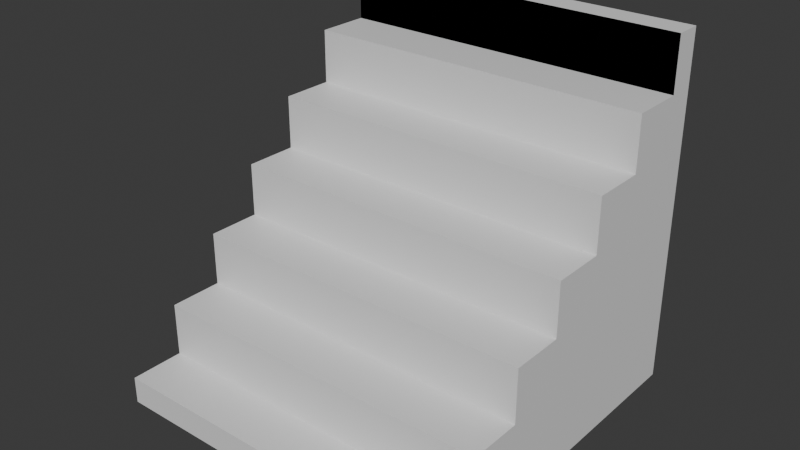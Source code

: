 # Source: StairCase.blend  (saved by Blender 4.1.24; exported with 4.5.12 LTS)
import bpy
from mathutils import Matrix  # noqa: F401  (used for matrix-valued properties, if any)

bpy.ops.wm.read_factory_settings(use_empty=True)
scene = bpy.context.scene
scene.name = 'Scene'

# ---- collections
col_collection = bpy.data.collections.new('Collection'); scene.collection.children.link(col_collection)

# ---- materials (node trees are filled in below, after node groups)
mat_material = bpy.data.materials.new('Material')
mat_material.alpha_threshold = 0.0
mat_material.use_transparent_shadow = False
mat_material.roughness = 0.5
mat_material.line_color = (0.0, 0.0, 0.0, 1.0)

# ---- material node trees
mat_material.use_nodes = True; mat_material.node_tree.nodes.clear()
_N = mat_material.node_tree.nodes; _L = mat_material.node_tree.links
n0 = _N.new('ShaderNodeOutputMaterial'); n0.name = 'Material Output'; n0.location = (300, 300)
n1 = _N.new('ShaderNodeBsdfPrincipled'); n1.name = 'Principled BSDF'; n1.location = (10, 300)
n1.inputs[3].default_value = 1.45
_L.new(n1.outputs[0], n0.inputs[0])
n0.is_active_output = True

# ---- world
world_world = bpy.data.worlds.new('World'); scene.world = world_world
world_world.use_nodes = True; world_world.node_tree.nodes.clear()
_N = world_world.node_tree.nodes; _L = world_world.node_tree.links
n0 = _N.new('ShaderNodeOutputWorld'); n0.name = 'World Output'; n0.location = (300, 300)
n1 = _N.new('ShaderNodeBackground'); n1.name = 'Background'; n1.location = (10, 300)
n1.inputs[0].default_value = (0.05088, 0.05088, 0.05088, 1.0)
_L.new(n1.outputs[0], n0.inputs[0])
n0.is_active_output = True
world_world.color = (0.05088, 0.05088, 0.05088)
world_world.use_sun_shadow = False
world_world.sun_shadow_jitter_overblur = 0.0

# ---- meshes
me_cube = bpy.data.meshes.new('Cube')
me_cube.from_pydata([(1.0, 1.0, 1.0), (1.0, 1.0, -1.0), (1.0, -0.8462, -1.0), (-1.0, 1.0, 1.0), (-1.0, 1.0, -1.0), (-1.0, -0.8462, -1.0), (-1.0, 1.0, 0.6913), (-1.0, 0.6923, 0.6923), (-1.0, 0.6923, 0.3836), (-1.0, 0.3846, 0.3846), (-1.0, 0.3846, 0.07596), (-1.0, 0.07692, 0.07692), (-1.0, 0.07692, -0.2317), (-1.0, -0.2308, -0.2308), (-1.0, -0.2308, -0.5394), (-1.0, -0.5385, -0.5385), (-1.0, -0.5385, -0.8471), (-1.0, -0.8462, -0.8462), (1.0, 1.0, 0.6913), (1.0, 0.6923, 0.6923), (1.0, 0.6923, 0.3836), (1.0, 0.3846, 0.3846), (1.0, 0.3846, 0.07596), (1.0, 0.07692, 0.07692), (1.0, 0.07692, -0.2317), (1.0, -0.2308, -0.2308), (1.0, -0.2308, -0.5394), (1.0, -0.5385, -0.5385), (1.0, -0.5385, -0.8471), (1.0, -0.8462, -0.8462), (1.0, 1.0, 1.0), (-1.0, 1.0, 1.0), (-1.0, 1.0, 0.6913), (1.0, 1.0, 0.6913), (1.0, 1.154, 0.6913), (1.0, 1.154, 1.0), (-1.0, 1.154, -1.0), (1.0, 1.154, -1.0), (-1.0, 1.154, 1.0), (-1.0, 1.154, 0.6913)], [], [(0, 3, 31, 30), (4, 5, 17, 16, 15, 14, 13, 12, 11, 10, 9, 8, 7, 6, 3), (4, 1, 2, 5), (1, 0, 18, 19, 20, 21, 22, 23, 24, 25, 26, 27, 28, 29, 2), (2, 29, 17, 5), (29, 28, 16, 17), (28, 27, 15, 16), (27, 26, 14, 15), (26, 25, 13, 14), (25, 24, 12, 13), (24, 23, 11, 12), (23, 22, 10, 11), (22, 21, 9, 10), (21, 20, 8, 9), (20, 19, 7, 8), (19, 18, 6, 7), (33, 30, 31, 32), (18, 0, 30, 33), (6, 18, 33, 32), (3, 6, 32, 31), (39, 38, 35, 34), (34, 37, 36, 39), (31, 32, 18, 30), (4, 32, 39, 36), (32, 31, 38, 39), (18, 1, 37, 34), (31, 30, 35, 38), (30, 18, 34, 35), (1, 4, 36, 37)])
_uv = me_cube.uv_layers.new(name='UVMap')
_uv.uv.foreach_set('vector', [0.625, 0.5, 0.625, 0.25, 0.625, 0.25, 0.625, 0.5, 0.375, 0.25, 0.125, 0.75, 0.1635, 0.7115, 0.2019, 0.6731, 0.2404, 0.6346, 0.2788, 0.5962, 0.3173, 0.5577, 0.3558, 0.5192, 0.3942, 0.4808, 0.4327, 0.4423, 0.4712, 0.4038, 0.5096, 0.3654, 0.5481, 0.3269, 0.5865, 0.2885, 0.625, 0.25, 0.125, 0.5, 0.375, 0.5, 0.375, 0.75, 0.125, 0.75, 0.375, 0.5, 0.625, 0.5, 0.6058, 0.5192, 0.5865, 0.5385, 0.5673, 0.5577, 0.5481, 0.5769, 0.5288, 0.5962, 0.5096, 0.6154, 0.4904, 0.6346, 0.4712, 0.6538, 0.4519, 0.6731, 0.4327, 0.6923, 0.4135, 0.7115, 0.3942, 0.7308, 0.375, 0.75, 0.375, 0.75, 0.3942, 0.7308, 0.1635, 0.7115, 0.125, 0.75, 0.3942, 0.7308, 0.4135, 0.7115, 0.2019, 0.6731, 0.1635, 0.7115, 0.4135, 0.7115, 0.4327, 0.6923, 0.2404, 0.6346, 0.2019, 0.6731, 0.4327, 0.6923, 0.4519, 0.6731, 0.2788, 0.5962, 0.2404, 0.6346, 0.4519, 0.6731, 0.4712, 0.6538, 0.3173, 0.5577, 0.2788, 0.5962, 0.4712, 0.6538, 0.4904, 0.6346, 0.3558, 0.5192, 0.3173, 0.5577, 0.4904, 0.6346, 0.5096, 0.6154, 0.3942, 0.4808, 0.3558, 0.5192, 0.5096, 0.6154, 0.5288, 0.5962, 0.4327, 0.4423, 0.3942, 0.4808, 0.5288, 0.5962, 0.5481, 0.5769, 0.4712, 0.4038, 0.4327, 0.4423, 0.5481, 0.5769, 0.5673, 0.5577, 0.5096, 0.3654, 0.4712, 0.4038, 0.5673, 0.5577, 0.5865, 0.5385, 0.5481, 0.3269, 0.5096, 0.3654, 0.5865, 0.5385, 0.6058, 0.5192, 0.5865, 0.2885, 0.5481, 0.3269, 0.6058, 0.5192, 0.625, 0.5, 0.625, 0.25, 0.5865, 0.2885, 0.6058, 0.5192, 0.625, 0.5, 0.625, 0.5, 0.6058, 0.5192, 0.5865, 0.2885, 0.6058, 0.5192, 0.6058, 0.5192, 0.5865, 0.2885, 0.625, 0.25, 0.5865, 0.2885, 0.5865, 0.2885, 0.625, 0.25, 0.5865, 0.2885, 0.625, 0.25, 0.625, 0.5, 0.0, 0.0, 0.0, 0.0, 0.0, 0.0, 0.125, 0.5, 0.0, 0.0, 0.0, 0.0, 0.0, 0.0, 0.0, 0.0, 0.0, 0.0, 0.0, 0.0, 0.0, 0.0, 0.0, 0.0, 0.0, 0.0, 0.5865, 0.2885, 0.625, 0.25, 0.625, 0.25, 0.5865, 0.2885, 0.0, 0.0, 0.0, 0.0, 0.0, 0.0, 0.0, 0.0, 0.625, 0.25, 0.625, 0.5, 0.625, 0.5, 0.625, 0.25, 0.0, 0.0, 0.0, 0.0, 0.0, 0.0, 0.0, 0.0, 0.375, 0.5, 0.125, 0.5, 0.125, 0.5, 0.375, 0.5])
me_cube.materials.append(mat_material)
me_cube.use_mirror_vertex_groups = False
me_cube.update()

# ---- objects
ob_cube = bpy.data.objects.new('Cube', me_cube)

# ---- transforms, parenting, visibility, modifiers, constraints
ob_cube.location = (0.0, -0.1539, 0.0)
ob_cube.scale = (0.5, 0.5, 0.5)
ob_cube.lock_rotations_4d = False
ob_cube.empty_display_type = 'ARROWS'
ob_cube.lineart.crease_threshold = 0.0

# ---- collection membership
col_collection.objects.link(ob_cube)

# ---- scene / render settings (as saved in the file)
scene.frame_start = 1; scene.frame_end = 250; scene.frame_set(1)
scene.render.engine = 'BLENDER_EEVEE_NEXT'
scene.cycles.sampling_pattern = 'TABULATED_SOBOL'
scene.eevee.ray_tracing_options.trace_max_roughness = 0.0
bpy.context.view_layer.update()

# ---- added for rendering (the .blend has no active camera and no usable light): camera, sun
cam_auto = bpy.data.cameras.new('AutoCamera')
cam_auto.lens = 50.0
cam_auto.sensor_width = 36.0
cam_auto.clip_end = 1000.0
ob_auto_camera = bpy.data.objects.new('AutoCamera', cam_auto)
scene.collection.objects.link(ob_auto_camera)
ob_auto_camera.location = (1.60247, -2.00001, 1.28198)
ob_auto_camera.rotation_euler = (1.09748, -7.21219e-08, 0.694738)
scene.camera = ob_auto_camera
light_auto_sun = bpy.data.lights.new('AutoSun', 'SUN')
light_auto_sun.energy = 3.0
light_auto_sun.angle = 0.0523599
ob_auto_sun = bpy.data.objects.new('AutoSun', light_auto_sun)
scene.collection.objects.link(ob_auto_sun)
ob_auto_sun.rotation_euler = (0.872665, 0.174533, 0.523599)
bpy.context.view_layer.update()
